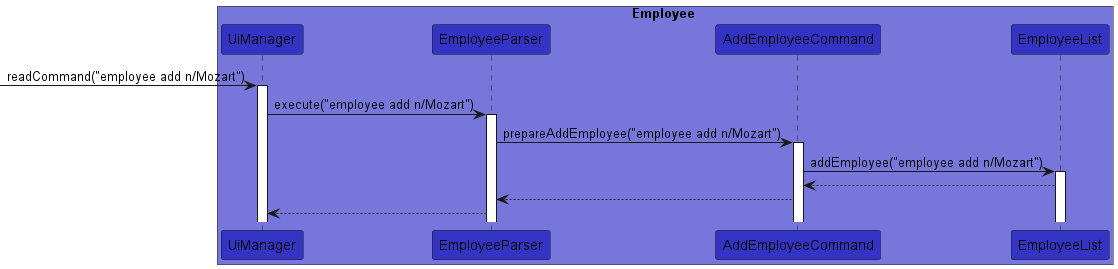

The diagram above was rendered by PlantUML. Its source (embedded in the PNG):
@startuml
!include style.puml

box Employee LOGIC_COLOR_T1
participant UiManager LOGIC_COLOR
participant EmployeeParser LOGIC_COLOR
participant AddEmployeeCommand LOGIC_COLOR
participant EmployeeList LOGIC_COLOR
end box

[-> UiManager : readCommand("employee add n/Mozart")
activate UiManager

UiManager -> EmployeeParser : execute("employee add n/Mozart")
activate EmployeeParser

EmployeeParser -> AddEmployeeCommand : prepareAddEmployee("employee add n/Mozart")
activate AddEmployeeCommand

AddEmployeeCommand -> EmployeeList : addEmployee("employee add n/Mozart")
activate EmployeeList

EmployeeList --> AddEmployeeCommand
AddEmployeeCommand --> EmployeeParser
EmployeeParser --> UiManager

@enduml